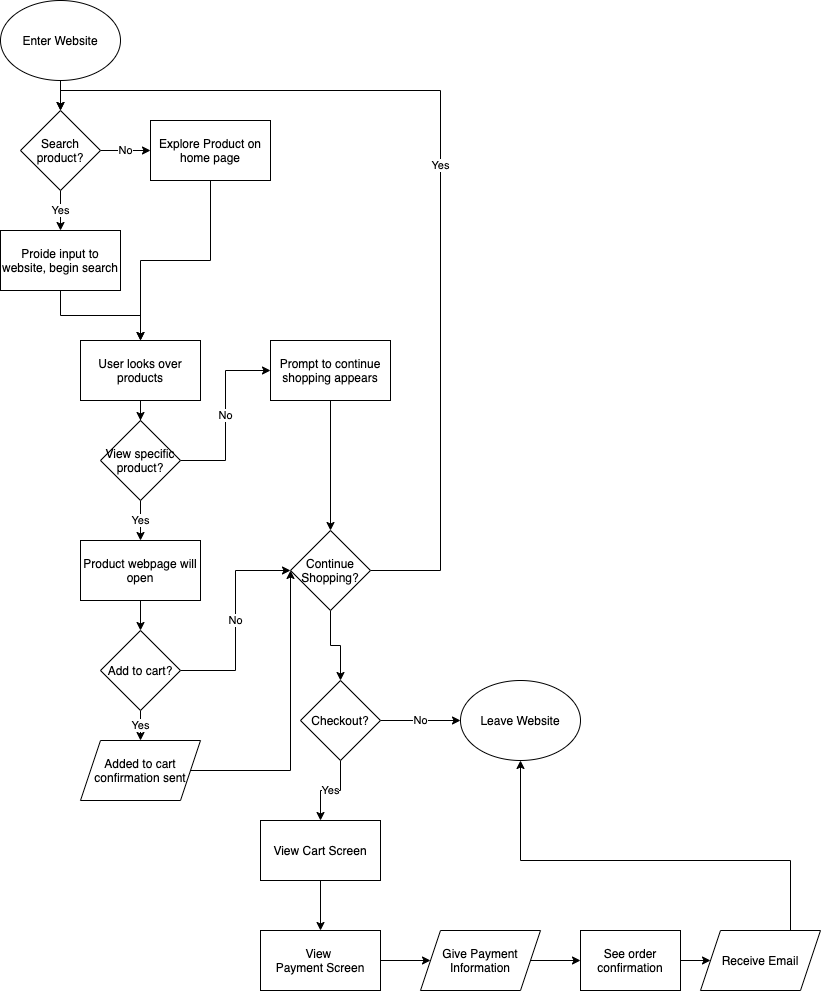

The diagram above was exported from draw.io. Its source (the exported page's mxGraphModel, read from the mxfile embedded in the PNG):
<mxGraphModel dx="1155" dy="604" grid="1" gridSize="10" guides="1" tooltips="1" connect="1" arrows="1" fold="1" page="1" pageScale="1" pageWidth="850" pageHeight="1100" math="0" shadow="0">
  <root>
    <mxCell id="0" />
    <mxCell id="1" parent="0" />
    <mxCell id="4" style="edgeStyle=orthogonalEdgeStyle;rounded=0;orthogonalLoop=1;jettySize=auto;html=1;exitX=0.5;exitY=1;exitDx=0;exitDy=0;entryX=0.5;entryY=0;entryDx=0;entryDy=0;" edge="1" parent="1" source="2" target="3">
      <mxGeometry relative="1" as="geometry" />
    </mxCell>
    <mxCell id="2" value="Enter Website" style="ellipse;whiteSpace=wrap;html=1;" vertex="1" parent="1">
      <mxGeometry x="30" y="20" width="120" height="80" as="geometry" />
    </mxCell>
    <mxCell id="8" value="No" style="edgeStyle=orthogonalEdgeStyle;rounded=0;orthogonalLoop=1;jettySize=auto;html=1;" edge="1" parent="1" source="3" target="6">
      <mxGeometry relative="1" as="geometry" />
    </mxCell>
    <mxCell id="10" value="Yes&lt;br&gt;" style="edgeStyle=orthogonalEdgeStyle;rounded=0;orthogonalLoop=1;jettySize=auto;html=1;entryX=0.5;entryY=0;entryDx=0;entryDy=0;" edge="1" parent="1" source="3" target="9">
      <mxGeometry relative="1" as="geometry" />
    </mxCell>
    <mxCell id="3" value="Search product?&lt;br&gt;" style="rhombus;whiteSpace=wrap;html=1;" vertex="1" parent="1">
      <mxGeometry x="50" y="130" width="80" height="80" as="geometry" />
    </mxCell>
    <mxCell id="18" style="edgeStyle=orthogonalEdgeStyle;rounded=0;orthogonalLoop=1;jettySize=auto;html=1;" edge="1" parent="1" source="6" target="11">
      <mxGeometry relative="1" as="geometry">
        <mxPoint x="240" y="350" as="targetPoint" />
      </mxGeometry>
    </mxCell>
    <mxCell id="6" value="Explore Product on home page" style="rounded=0;whiteSpace=wrap;html=1;" vertex="1" parent="1">
      <mxGeometry x="180" y="140" width="120" height="60" as="geometry" />
    </mxCell>
    <mxCell id="17" style="edgeStyle=orthogonalEdgeStyle;rounded=0;orthogonalLoop=1;jettySize=auto;html=1;entryX=0.5;entryY=0;entryDx=0;entryDy=0;" edge="1" parent="1" source="9" target="11">
      <mxGeometry relative="1" as="geometry" />
    </mxCell>
    <mxCell id="9" value="Proide input to website, begin search&lt;br&gt;" style="rounded=0;whiteSpace=wrap;html=1;" vertex="1" parent="1">
      <mxGeometry x="30" y="250" width="120" height="60" as="geometry" />
    </mxCell>
    <mxCell id="19" style="edgeStyle=orthogonalEdgeStyle;rounded=0;orthogonalLoop=1;jettySize=auto;html=1;" edge="1" parent="1" source="11" target="16">
      <mxGeometry relative="1" as="geometry" />
    </mxCell>
    <mxCell id="11" value="User looks over products&lt;br&gt;" style="rounded=0;whiteSpace=wrap;html=1;" vertex="1" parent="1">
      <mxGeometry x="110" y="360" width="120" height="60" as="geometry" />
    </mxCell>
    <mxCell id="21" value="No&lt;br&gt;" style="edgeStyle=orthogonalEdgeStyle;rounded=0;orthogonalLoop=1;jettySize=auto;html=1;entryX=0;entryY=0.5;entryDx=0;entryDy=0;" edge="1" parent="1" source="16" target="20">
      <mxGeometry relative="1" as="geometry" />
    </mxCell>
    <mxCell id="24" value="Yes&lt;br&gt;" style="edgeStyle=orthogonalEdgeStyle;rounded=0;orthogonalLoop=1;jettySize=auto;html=1;entryX=0.5;entryY=0;entryDx=0;entryDy=0;" edge="1" parent="1" source="16" target="22">
      <mxGeometry relative="1" as="geometry">
        <mxPoint x="170" y="620" as="targetPoint" />
      </mxGeometry>
    </mxCell>
    <mxCell id="16" value="View specific product?&lt;br&gt;" style="rhombus;whiteSpace=wrap;html=1;" vertex="1" parent="1">
      <mxGeometry x="130" y="440" width="80" height="80" as="geometry" />
    </mxCell>
    <mxCell id="28" style="edgeStyle=orthogonalEdgeStyle;rounded=0;orthogonalLoop=1;jettySize=auto;html=1;" edge="1" parent="1" source="20" target="27">
      <mxGeometry relative="1" as="geometry" />
    </mxCell>
    <mxCell id="20" value="Prompt to continue shopping appears&lt;br&gt;" style="rounded=0;whiteSpace=wrap;html=1;" vertex="1" parent="1">
      <mxGeometry x="300" y="360" width="120" height="60" as="geometry" />
    </mxCell>
    <mxCell id="30" style="edgeStyle=orthogonalEdgeStyle;rounded=0;orthogonalLoop=1;jettySize=auto;html=1;" edge="1" parent="1" source="22" target="29">
      <mxGeometry relative="1" as="geometry" />
    </mxCell>
    <mxCell id="22" value="Product webpage will open" style="rounded=0;whiteSpace=wrap;html=1;" vertex="1" parent="1">
      <mxGeometry x="110" y="560" width="120" height="60" as="geometry" />
    </mxCell>
    <mxCell id="25" style="edgeStyle=orthogonalEdgeStyle;rounded=0;orthogonalLoop=1;jettySize=auto;html=1;exitX=0.5;exitY=1;exitDx=0;exitDy=0;" edge="1" parent="1" source="22" target="22">
      <mxGeometry relative="1" as="geometry" />
    </mxCell>
    <mxCell id="37" value="Yes&lt;br&gt;" style="edgeStyle=orthogonalEdgeStyle;rounded=0;orthogonalLoop=1;jettySize=auto;html=1;entryX=0.5;entryY=0;entryDx=0;entryDy=0;" edge="1" parent="1" source="27" target="3">
      <mxGeometry relative="1" as="geometry">
        <Array as="points">
          <mxPoint x="470" y="590" />
          <mxPoint x="470" y="110" />
          <mxPoint x="90" y="110" />
        </Array>
      </mxGeometry>
    </mxCell>
    <mxCell id="39" style="edgeStyle=orthogonalEdgeStyle;rounded=0;orthogonalLoop=1;jettySize=auto;html=1;" edge="1" parent="1" source="27" target="38">
      <mxGeometry relative="1" as="geometry" />
    </mxCell>
    <mxCell id="27" value="Continue Shopping?&lt;br&gt;" style="rhombus;whiteSpace=wrap;html=1;" vertex="1" parent="1">
      <mxGeometry x="320" y="550" width="80" height="80" as="geometry" />
    </mxCell>
    <mxCell id="31" value="No&lt;br&gt;" style="edgeStyle=orthogonalEdgeStyle;rounded=0;orthogonalLoop=1;jettySize=auto;html=1;entryX=0;entryY=0.5;entryDx=0;entryDy=0;" edge="1" parent="1" source="29" target="27">
      <mxGeometry relative="1" as="geometry" />
    </mxCell>
    <mxCell id="35" value="Yes&lt;br&gt;" style="edgeStyle=orthogonalEdgeStyle;rounded=0;orthogonalLoop=1;jettySize=auto;html=1;" edge="1" parent="1" source="29" target="34">
      <mxGeometry relative="1" as="geometry" />
    </mxCell>
    <mxCell id="29" value="Add to cart?&lt;br&gt;" style="rhombus;whiteSpace=wrap;html=1;" vertex="1" parent="1">
      <mxGeometry x="130" y="650" width="80" height="80" as="geometry" />
    </mxCell>
    <mxCell id="36" style="edgeStyle=orthogonalEdgeStyle;rounded=0;orthogonalLoop=1;jettySize=auto;html=1;" edge="1" parent="1" source="34">
      <mxGeometry relative="1" as="geometry">
        <mxPoint x="320" y="590" as="targetPoint" />
      </mxGeometry>
    </mxCell>
    <mxCell id="34" value="Added to cart confirmation sent&lt;br&gt;" style="shape=parallelogram;perimeter=parallelogramPerimeter;whiteSpace=wrap;html=1;fixedSize=1;" vertex="1" parent="1">
      <mxGeometry x="110" y="760" width="120" height="60" as="geometry" />
    </mxCell>
    <mxCell id="41" value="No&lt;br&gt;" style="edgeStyle=orthogonalEdgeStyle;rounded=0;orthogonalLoop=1;jettySize=auto;html=1;entryX=0;entryY=0.5;entryDx=0;entryDy=0;" edge="1" parent="1" source="38" target="44">
      <mxGeometry relative="1" as="geometry">
        <mxPoint x="460" y="740" as="targetPoint" />
      </mxGeometry>
    </mxCell>
    <mxCell id="43" value="Yes&lt;br&gt;" style="edgeStyle=orthogonalEdgeStyle;rounded=0;orthogonalLoop=1;jettySize=auto;html=1;" edge="1" parent="1" source="38" target="42">
      <mxGeometry relative="1" as="geometry" />
    </mxCell>
    <mxCell id="38" value="Checkout?&lt;br&gt;" style="rhombus;whiteSpace=wrap;html=1;" vertex="1" parent="1">
      <mxGeometry x="330" y="700" width="80" height="80" as="geometry" />
    </mxCell>
    <mxCell id="46" style="edgeStyle=orthogonalEdgeStyle;rounded=0;orthogonalLoop=1;jettySize=auto;html=1;" edge="1" parent="1" source="42" target="45">
      <mxGeometry relative="1" as="geometry" />
    </mxCell>
    <mxCell id="42" value="View Cart Screen&lt;br&gt;" style="rounded=0;whiteSpace=wrap;html=1;" vertex="1" parent="1">
      <mxGeometry x="290" y="840" width="120" height="60" as="geometry" />
    </mxCell>
    <mxCell id="44" value="Leave Website&lt;br&gt;" style="ellipse;whiteSpace=wrap;html=1;" vertex="1" parent="1">
      <mxGeometry x="490" y="700" width="120" height="80" as="geometry" />
    </mxCell>
    <mxCell id="48" style="edgeStyle=orthogonalEdgeStyle;rounded=0;orthogonalLoop=1;jettySize=auto;html=1;" edge="1" parent="1" source="45" target="47">
      <mxGeometry relative="1" as="geometry" />
    </mxCell>
    <mxCell id="45" value="View &lt;br&gt;Payment Screen" style="rounded=0;whiteSpace=wrap;html=1;" vertex="1" parent="1">
      <mxGeometry x="290" y="950" width="120" height="60" as="geometry" />
    </mxCell>
    <mxCell id="50" style="edgeStyle=orthogonalEdgeStyle;rounded=0;orthogonalLoop=1;jettySize=auto;html=1;" edge="1" parent="1" source="47" target="53">
      <mxGeometry relative="1" as="geometry">
        <mxPoint x="690" y="980" as="targetPoint" />
      </mxGeometry>
    </mxCell>
    <mxCell id="47" value="Give Payment Information&lt;br&gt;" style="shape=parallelogram;perimeter=parallelogramPerimeter;whiteSpace=wrap;html=1;fixedSize=1;" vertex="1" parent="1">
      <mxGeometry x="450" y="950" width="120" height="60" as="geometry" />
    </mxCell>
    <mxCell id="51" style="edgeStyle=orthogonalEdgeStyle;rounded=0;orthogonalLoop=1;jettySize=auto;html=1;entryX=0.5;entryY=1;entryDx=0;entryDy=0;exitX=0.583;exitY=0;exitDx=0;exitDy=0;exitPerimeter=0;" edge="1" parent="1" source="52" target="44">
      <mxGeometry relative="1" as="geometry">
        <mxPoint x="750" y="950" as="sourcePoint" />
        <Array as="points">
          <mxPoint x="820" y="950" />
          <mxPoint x="820" y="880" />
          <mxPoint x="550" y="880" />
        </Array>
      </mxGeometry>
    </mxCell>
    <mxCell id="52" value="Receive Email&lt;br&gt;" style="shape=parallelogram;perimeter=parallelogramPerimeter;whiteSpace=wrap;html=1;fixedSize=1;" vertex="1" parent="1">
      <mxGeometry x="730" y="950" width="120" height="60" as="geometry" />
    </mxCell>
    <mxCell id="54" style="edgeStyle=orthogonalEdgeStyle;rounded=0;orthogonalLoop=1;jettySize=auto;html=1;entryX=0;entryY=0.5;entryDx=0;entryDy=0;" edge="1" parent="1" source="53" target="52">
      <mxGeometry relative="1" as="geometry" />
    </mxCell>
    <mxCell id="53" value="See order confirmation&lt;br&gt;" style="rounded=0;whiteSpace=wrap;html=1;" vertex="1" parent="1">
      <mxGeometry x="610" y="950" width="100" height="60" as="geometry" />
    </mxCell>
  </root>
</mxGraphModel>